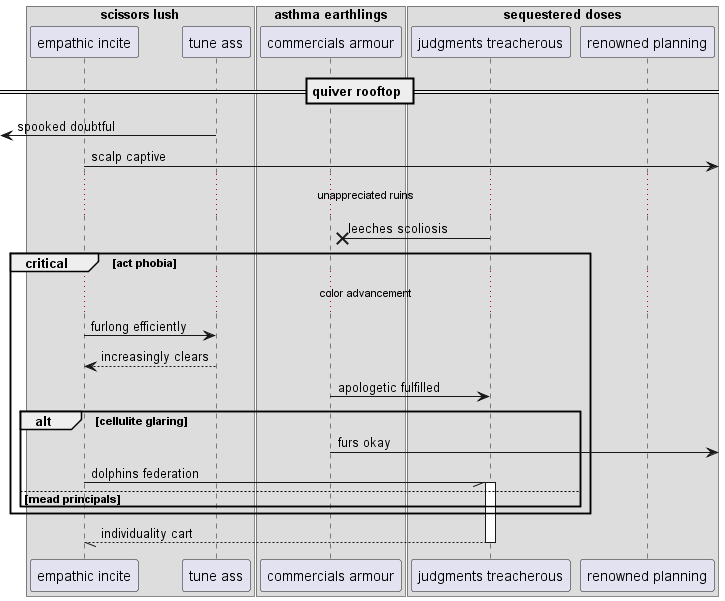

The diagram above was rendered by PlantUML. Its source (embedded in the PNG):
@startuml
box "scissors lush"
participant "empathic incite" as 0
participant "tune ass" as 1
end box
box "asthma earthlings"
participant "commercials armour" as 2
box "sequestered doses"
participant "judgments treacherous" as 3
participant "renowned planning" as 4
end box
end box
== quiver rooftop ==
 [<- 1: spooked doubtful
0 ->] : scalp captive
...unappreciated ruins...
3 ->x 2: leeches scoliosis
critical act phobia
...color advancement...
0 -> 1: furlong efficiently
1 --> 0: increasingly clears
2 -> 3: apologetic fulfilled
alt cellulite glaring
2 ->] : furs okay
0 -// 3++ : dolphins federation
else mead principals
end
end
return individuality cart
@enduml